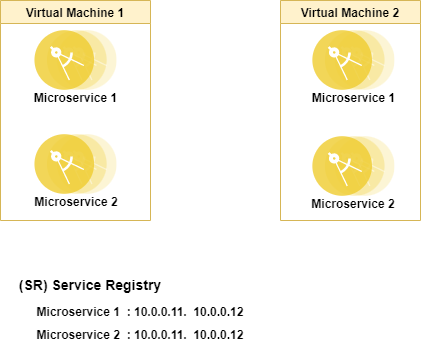

The diagram above was exported from draw.io. Its source (the exported page's mxGraphModel, read from the mxfile embedded in the PNG):
<mxGraphModel dx="1038" dy="641" grid="1" gridSize="10" guides="1" tooltips="1" connect="1" arrows="1" fold="1" page="1" pageScale="1" pageWidth="850" pageHeight="1100" math="0" shadow="0">
  <root>
    <mxCell id="0" />
    <mxCell id="1" parent="0" />
    <mxCell id="A7NRiR0SpztpBzvCCTiq-1" value="Virtual Machine 1" style="swimlane;fillColor=#fff2cc;strokeColor=#d6b656;" vertex="1" parent="1">
      <mxGeometry x="100" y="80" width="150" height="220" as="geometry" />
    </mxCell>
    <mxCell id="d7BIlidHX2AIzE7ctP7o-1" value="" style="aspect=fixed;perimeter=ellipsePerimeter;html=1;align=center;shadow=0;dashed=0;fontColor=#4277BB;labelBackgroundColor=#ffffff;fontSize=12;spacingTop=3;image;image=img/lib/ibm/applications/microservice.svg;" vertex="1" parent="A7NRiR0SpztpBzvCCTiq-1">
      <mxGeometry x="34.45" y="30" width="82.2" height="60" as="geometry" />
    </mxCell>
    <mxCell id="d7BIlidHX2AIzE7ctP7o-2" value="" style="aspect=fixed;perimeter=ellipsePerimeter;html=1;align=center;shadow=0;dashed=0;fontColor=#4277BB;labelBackgroundColor=#ffffff;fontSize=12;spacingTop=3;image;image=img/lib/ibm/applications/microservice.svg;" vertex="1" parent="A7NRiR0SpztpBzvCCTiq-1">
      <mxGeometry x="34.45" y="134" width="82.2" height="60" as="geometry" />
    </mxCell>
    <mxCell id="d7BIlidHX2AIzE7ctP7o-5" value="&lt;b&gt;Microservice 1&lt;/b&gt;" style="text;html=1;strokeColor=none;fillColor=none;align=center;verticalAlign=middle;whiteSpace=wrap;rounded=0;" vertex="1" parent="A7NRiR0SpztpBzvCCTiq-1">
      <mxGeometry x="21.1" y="83" width="108.9" height="30" as="geometry" />
    </mxCell>
    <mxCell id="d7BIlidHX2AIzE7ctP7o-6" value="&lt;b&gt;Microservice 2&lt;/b&gt;" style="text;html=1;strokeColor=none;fillColor=none;align=center;verticalAlign=middle;whiteSpace=wrap;rounded=0;" vertex="1" parent="A7NRiR0SpztpBzvCCTiq-1">
      <mxGeometry x="25.549999999999997" y="187" width="100" height="30" as="geometry" />
    </mxCell>
    <mxCell id="A7NRiR0SpztpBzvCCTiq-2" value="Virtual Machine 2" style="swimlane;fillColor=#fff2cc;strokeColor=#d6b656;" vertex="1" parent="1">
      <mxGeometry x="380" y="80" width="140" height="220" as="geometry" />
    </mxCell>
    <mxCell id="d7BIlidHX2AIzE7ctP7o-7" value="" style="aspect=fixed;perimeter=ellipsePerimeter;html=1;align=center;shadow=0;dashed=0;fontColor=#4277BB;labelBackgroundColor=#ffffff;fontSize=12;spacingTop=3;image;image=img/lib/ibm/applications/microservice.svg;" vertex="1" parent="A7NRiR0SpztpBzvCCTiq-2">
      <mxGeometry x="32.349999999999966" y="30" width="82.2" height="60" as="geometry" />
    </mxCell>
    <mxCell id="d7BIlidHX2AIzE7ctP7o-8" value="" style="aspect=fixed;perimeter=ellipsePerimeter;html=1;align=center;shadow=0;dashed=0;fontColor=#4277BB;labelBackgroundColor=#ffffff;fontSize=12;spacingTop=3;image;image=img/lib/ibm/applications/microservice.svg;" vertex="1" parent="A7NRiR0SpztpBzvCCTiq-2">
      <mxGeometry x="32.349999999999966" y="136" width="82.2" height="60" as="geometry" />
    </mxCell>
    <mxCell id="d7BIlidHX2AIzE7ctP7o-9" value="&lt;b&gt;Microservice 1&lt;/b&gt;" style="text;html=1;strokeColor=none;fillColor=none;align=center;verticalAlign=middle;whiteSpace=wrap;rounded=0;" vertex="1" parent="A7NRiR0SpztpBzvCCTiq-2">
      <mxGeometry x="19" y="83" width="108.9" height="30" as="geometry" />
    </mxCell>
    <mxCell id="d7BIlidHX2AIzE7ctP7o-10" value="&lt;b&gt;Microservice 2&lt;/b&gt;" style="text;html=1;strokeColor=none;fillColor=none;align=center;verticalAlign=middle;whiteSpace=wrap;rounded=0;" vertex="1" parent="A7NRiR0SpztpBzvCCTiq-2">
      <mxGeometry x="23.44999999999999" y="189" width="100" height="30" as="geometry" />
    </mxCell>
    <mxCell id="d7BIlidHX2AIzE7ctP7o-11" value="&lt;b&gt;&lt;font style=&quot;font-size: 14px&quot;&gt;(SR) Service Registry&lt;/font&gt;&lt;/b&gt;" style="text;html=1;strokeColor=none;fillColor=none;align=center;verticalAlign=middle;whiteSpace=wrap;rounded=0;" vertex="1" parent="1">
      <mxGeometry x="100" y="350" width="180" height="30" as="geometry" />
    </mxCell>
    <mxCell id="d7BIlidHX2AIzE7ctP7o-12" value="&lt;b&gt;Microservice 1&amp;nbsp; : 10.0.0.11.&amp;nbsp; 10.0.0.12&lt;/b&gt;" style="text;html=1;strokeColor=none;fillColor=none;align=center;verticalAlign=middle;whiteSpace=wrap;rounded=0;" vertex="1" parent="1">
      <mxGeometry x="100" y="377" width="280" height="30" as="geometry" />
    </mxCell>
    <mxCell id="d7BIlidHX2AIzE7ctP7o-13" value="&lt;b&gt;Microservice 2&amp;nbsp; : 10.0.0.11.&amp;nbsp; 10.0.0.12&lt;/b&gt;" style="text;html=1;strokeColor=none;fillColor=none;align=center;verticalAlign=middle;whiteSpace=wrap;rounded=0;" vertex="1" parent="1">
      <mxGeometry x="100" y="400" width="280" height="30" as="geometry" />
    </mxCell>
  </root>
</mxGraphModel>